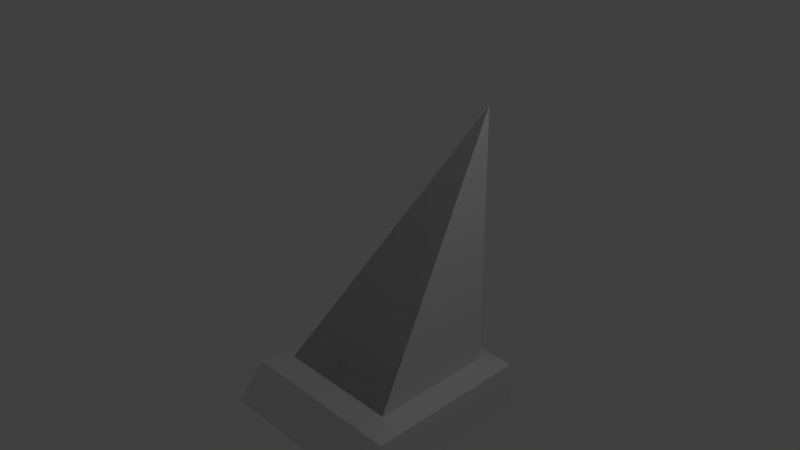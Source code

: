 # Source: TopCornerSegment.blend  (saved by Blender 2.72.0; exported with 4.5.12 LTS)
import bpy
from mathutils import Matrix  # noqa: F401  (used for matrix-valued properties, if any)

bpy.ops.wm.read_factory_settings(use_empty=True)
scene = bpy.context.scene
scene.name = 'Scene'

# ---- collections
col_collection_1 = bpy.data.collections.new('Collection 1'); scene.collection.children.link(col_collection_1)

# ---- materials (node trees are filled in below, after node groups)
mat_material = bpy.data.materials.new('Material')
mat_material.alpha_threshold = 0.0
mat_material.use_transparent_shadow = False
mat_material.roughness = 0.5
mat_material.line_color = (0.0, 0.0, 0.0, 1.0)

# ---- material node trees

# ---- world
world_world = bpy.data.worlds.new('World'); scene.world = world_world
world_world.color = (0.05088, 0.05088, 0.05088)
world_world.use_sun_shadow = False
world_world.sun_shadow_jitter_overblur = 0.0
world_world.cycles.sampling_method = 'MANUAL'
world_world.cycles.sample_map_resolution = 256

# ---- cameras
cam_camera = bpy.data.cameras.new('Camera')
cam_camera.clip_end = 100.0
cam_camera.lens = 35.0
cam_camera.sensor_width = 32.0
cam_camera.sensor_height = 18.0
cam_camera.ortho_scale = 7.314
cam_camera.dof.focus_distance = 0.0
cam_camera.dof.aperture_fstop = 128.0

# ---- lights
light_lamp = bpy.data.lights.new('Lamp', 'POINT')
light_lamp.transmission_factor = 0.0
light_lamp.cutoff_distance = 30.0
light_lamp.energy = 100.0
light_lamp.shadow_buffer_clip_start = 1.001
light_lamp.shadow_soft_size = 0.1
light_lamp.shadow_maximum_resolution = 0.006
light_lamp.use_absolute_resolution = True
light_lamp.cycles.use_multiple_importance_sampling = False

# ---- meshes
me_cube = bpy.data.meshes.new('Cube')
me_cube.from_pydata([(1.0, 1.0, -1.0), (1.0, -1.0, -1.0), (-1.0, -1.0, -1.0), (-1.0, 1.0, -1.0), (1.0, 1.0, 1.0), (1.0, 1.0, 1.0), (1.0, 1.0, 1.0), (1.0, 1.0, -0.8), (-0.8, 1.0, -0.8), (-0.8, -0.8, -0.8), (1.0, -0.8, -0.8), (1.327, 1.256, -1.166), (1.327, -1.384, -1.166), (-1.361, -1.384, -1.166), (-1.361, 1.256, -1.166), (1.327, 1.256, -0.8338), (-1.092, 1.256, -0.8338), (-1.092, -1.128, -0.8338), (1.327, -1.128, -0.8338)], [], [(0, 7, 4, 5, 10, 1), (1, 10, 5, 6, 9, 2), (4, 6, 5), (2, 9, 6, 8, 3), (4, 7, 0, 3, 8, 6), (7, 10, 18, 15), (10, 9, 17, 18), (9, 8, 16, 17), (8, 7, 15, 16), (11, 12, 13, 14), (11, 15, 18, 12), (12, 18, 17, 13), (13, 17, 16, 14), (15, 11, 14, 16), (9, 10, 5), (9, 5, 8)])
me_cube.materials.append(mat_material)
me_cube.use_remesh_preserve_volume = False
me_cube.use_remesh_preserve_attributes = False
me_cube.use_mirror_vertex_groups = False
me_cube.update()

# ---- objects
ob_cube = bpy.data.objects.new('Cube', me_cube)
ob_lamp = bpy.data.objects.new('Lamp', light_lamp)
ob_camera = bpy.data.objects.new('Camera', cam_camera)

# ---- transforms, parenting, visibility, modifiers, constraints
ob_cube.location = (0.0, 0.0, 0.0)
ob_cube.scale = (1.0, 1.0, 2.0)
ob_cube.lock_rotations_4d = False
ob_cube.empty_display_type = 'ARROWS'
ob_cube.lineart.crease_threshold = 0.0
ob_lamp.location = (4.076, 1.005, 5.904)
ob_lamp.rotation_euler = (0.6503, 0.05522, 1.866)
ob_lamp.lock_rotations_4d = False
ob_lamp.empty_display_type = 'ARROWS'
ob_lamp.color = (0.0, 0.0, 0.0, 0.0)
ob_lamp.lineart.crease_threshold = 0.0
ob_camera.location = (7.481, -6.508, 5.344)
ob_camera.rotation_euler = (1.109, 0.01082, 0.8149)
ob_camera.lock_rotations_4d = False
ob_camera.empty_display_type = 'ARROWS'
ob_camera.color = (0.0, 0.0, 0.0, 0.0)
ob_camera.display_type = 'WIRE'
ob_camera.lineart.crease_threshold = 0.0

# ---- collection membership
col_collection_1.objects.link(ob_cube)
col_collection_1.objects.link(ob_lamp)
col_collection_1.objects.link(ob_camera)

# ---- scene / render settings (as saved in the file)
scene.camera = ob_camera
scene.frame_start = 1; scene.frame_end = 250; scene.frame_set(1)
scene.render.engine = 'BLENDER_EEVEE_NEXT'
scene.render.resolution_percentage = 50
scene.render.dither_intensity = 0.0
scene.cycles.use_denoising = False
scene.cycles.samples = 10
scene.cycles.sampling_pattern = 'TABULATED_SOBOL'
scene.cycles.light_sampling_threshold = 0.0
scene.cycles.use_adaptive_sampling = False
scene.cycles.use_light_tree = False
scene.cycles.blur_glossy = 0.0
scene.cycles.pixel_filter_type = 'GAUSSIAN'
scene.cycles.sample_clamp_indirect = 0.0
scene.view_settings.view_transform = 'Standard'
bpy.context.view_layer.update()
